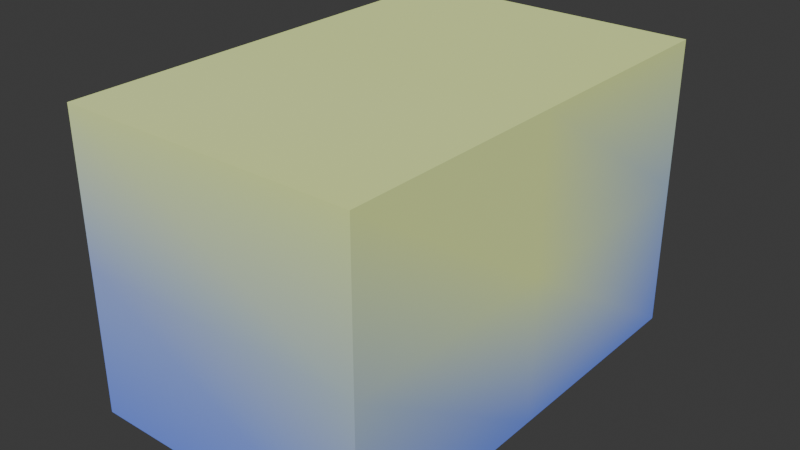 # Source: Environments_testing.blend  (saved by Blender 4.2.67; exported with 4.5.12 LTS)
import bpy
from mathutils import Matrix  # noqa: F401  (used for matrix-valued properties, if any)

bpy.ops.wm.read_factory_settings(use_empty=True)
scene = bpy.context.scene
scene.name = 'Scene'

# ---- collections
col_collection = bpy.data.collections.new('Collection'); scene.collection.children.link(col_collection)

# ---- materials (node trees are filled in below, after node groups)
mat_environment = bpy.data.materials.new('Environment')

# ---- material node trees
mat_environment.use_nodes = True; mat_environment.node_tree.nodes.clear()
_N = mat_environment.node_tree.nodes; _L = mat_environment.node_tree.links
n0 = _N.new('ShaderNodeBsdfPrincipled'); n0.name = 'Principled BSDF'; n0.location = (19, 208)
n0.inputs[2].default_value = 1.0
n1 = _N.new('ShaderNodeOutputMaterial'); n1.name = 'Material Output'; n1.location = (348, 301)
n2 = _N.new('ShaderNodeVertexColor'); n2.name = 'Color Attribute'; n2.location = (-205, 166)
_L.new(n0.outputs[0], n1.inputs[0])
_L.new(n2.outputs[0], n0.inputs[0])
n1.is_active_output = True

# ---- world
world_world = bpy.data.worlds.new('World'); scene.world = world_world
world_world.use_nodes = True; world_world.node_tree.nodes.clear()
_N = world_world.node_tree.nodes; _L = world_world.node_tree.links
n0 = _N.new('ShaderNodeOutputWorld'); n0.name = 'World Output'; n0.location = (300, 300)
n1 = _N.new('ShaderNodeBackground'); n1.name = 'Background'; n1.location = (10, 300)
n1.inputs[0].default_value = (0.05088, 0.05088, 0.05088, 1.0)
_L.new(n1.outputs[0], n0.inputs[0])
n0.is_active_output = True
world_world.color = (0.05088, 0.05088, 0.05088)
world_world.sun_shadow_jitter_overblur = 0.0

# ---- meshes
me_cube_001 = bpy.data.meshes.new('Cube.001')
me_cube_001.from_pydata([(-1.0, -1.0, -1.0), (-1.0, -1.0, 1.0), (-1.0, 1.0, -1.0), (-1.0, 1.0, 1.0), (1.0, -1.0, -1.0), (1.0, -1.0, 1.0), (1.0, 1.0, -1.0), (1.0, 1.0, 1.0), (-1.0, -1.0, 0.0), (-1.0, 1.0, 0.0), (1.0, 1.0, 0.0), (1.0, -1.0, 0.0), (-1.0, 0.0, -1.0), (-1.0, 0.0, 1.0), (1.0, 0.0, -1.0), (1.0, 0.0, 1.0), (1.0, 0.0, 0.0), (-1.0, 0.0, 0.0)], [], [(17, 13, 3, 9), (9, 3, 7, 10), (16, 15, 5, 11), (11, 5, 1, 8), (12, 14, 4, 0), (15, 13, 1, 5), (4, 11, 8, 0), (14, 16, 11, 4), (2, 9, 10, 6), (12, 17, 9, 2), (0, 8, 17, 12), (6, 10, 16, 14), (7, 3, 13, 15), (2, 6, 14, 12), (10, 7, 15, 16), (8, 1, 13, 17)])
_uv = me_cube_001.uv_layers.new(name='UVMap')
_uv.uv.foreach_set('vector', [0.5, 0.125, 0.625, 0.125, 0.625, 0.25, 0.5, 0.25, 0.5, 0.25, 0.625, 0.25, 0.625, 0.5, 0.5, 0.5, 0.5, 0.625, 0.625, 0.625, 0.625, 0.75, 0.5, 0.75, 0.5, 0.75, 0.625, 0.75, 0.625, 1.0, 0.5, 1.0, 0.125, 0.625, 0.375, 0.625, 0.375, 0.75, 0.125, 0.75, 0.625, 0.625, 0.875, 0.625, 0.875, 0.75, 0.625, 0.75, 0.375, 0.75, 0.5, 0.75, 0.5, 1.0, 0.375, 1.0, 0.375, 0.625, 0.5, 0.625, 0.5, 0.75, 0.375, 0.75, 0.375, 0.25, 0.5, 0.25, 0.5, 0.5, 0.375, 0.5, 0.375, 0.125, 0.5, 0.125, 0.5, 0.25, 0.375, 0.25, 0.375, 0.0, 0.5, 0.0, 0.5, 0.125, 0.375, 0.125, 0.375, 0.5, 0.5, 0.5, 0.5, 0.625, 0.375, 0.625, 0.625, 0.5, 0.875, 0.5, 0.875, 0.625, 0.625, 0.625, 0.125, 0.5, 0.375, 0.5, 0.375, 0.625, 0.125, 0.625, 0.5, 0.5, 0.625, 0.5, 0.625, 0.625, 0.5, 0.625, 0.5, 0.0, 0.625, 0.0, 0.625, 0.125, 0.5, 0.125])
_ca = me_cube_001.color_attributes.new('Attribute', 'BYTE_COLOR', 'CORNER')
_ca.data.foreach_set('color', [0.4233, 0.5583, 0.7454, 1.0, 0.855, 1.0, 0.3763, 1.0, 0.855, 1.0, 0.3763, 1.0, 0.2195, 0.3278, 1.0, 1.0, 0.2195, 0.3278, 1.0, 1.0, 0.855, 1.0, 0.3763, 1.0, 0.855, 1.0, 0.3763, 1.0, 0.4233, 0.5647, 0.7529, 1.0, 0.8388, 0.9823, 0.3916, 1.0, 0.855, 1.0, 0.3763, 1.0, 0.855, 1.0, 0.3763, 1.0, 0.4851, 0.6172, 0.6867, 1.0, 0.4851, 0.6172, 0.6867, 1.0, 0.855, 1.0, 0.3763, 1.0, 0.8632, 1.0, 0.4125, 1.0, 0.3467, 0.4621, 0.8796, 1.0, 0.1746, 0.2918, 1.0, 1.0, 0.1746, 0.2918, 1.0, 1.0, 0.1746, 0.2918, 1.0, 1.0, 0.1746, 0.2918, 1.0, 1.0, 0.855, 1.0, 0.3763, 1.0, 0.855, 1.0, 0.3763, 1.0, 0.8632, 1.0, 0.4125, 1.0, 0.855, 1.0, 0.3763, 1.0, 0.1746, 0.2918, 1.0, 1.0, 0.4851, 0.6172, 0.6867, 1.0, 0.3467, 0.4621, 0.8796, 1.0, 0.1746, 0.2918, 1.0, 1.0, 0.1746, 0.2918, 1.0, 1.0, 0.8388, 0.9823, 0.3916, 1.0, 0.4851, 0.6172, 0.6867, 1.0, 0.1746, 0.2918, 1.0, 1.0, 0.1746, 0.2918, 1.0, 1.0, 0.2195, 0.3278, 1.0, 1.0, 0.4233, 0.5647, 0.7529, 1.0, 0.1746, 0.2918, 1.0, 1.0, 0.1746, 0.2918, 1.0, 1.0, 0.4233, 0.5583, 0.7454, 1.0, 0.2195, 0.3278, 1.0, 1.0, 0.1746, 0.2918, 1.0, 1.0, 0.1746, 0.2918, 1.0, 1.0, 0.3467, 0.4621, 0.8796, 1.0, 0.4233, 0.5583, 0.7454, 1.0, 0.1746, 0.2918, 1.0, 1.0, 0.1746, 0.2918, 1.0, 1.0, 0.4233, 0.5647, 0.7529, 1.0, 0.8388, 0.9823, 0.3916, 1.0, 0.1746, 0.2918, 1.0, 1.0, 0.855, 1.0, 0.3763, 1.0, 0.855, 1.0, 0.3763, 1.0, 0.855, 1.0, 0.3763, 1.0, 0.855, 1.0, 0.3763, 1.0, 0.1746, 0.2918, 1.0, 1.0, 0.1746, 0.2918, 1.0, 1.0, 0.1746, 0.2918, 1.0, 1.0, 0.1746, 0.2918, 1.0, 1.0, 0.4233, 0.5647, 0.7529, 1.0, 0.855, 1.0, 0.3763, 1.0, 0.855, 1.0, 0.3763, 1.0, 0.8388, 0.9823, 0.3916, 1.0, 0.3467, 0.4621, 0.8796, 1.0, 0.8632, 1.0, 0.4125, 1.0, 0.855, 1.0, 0.3763, 1.0, 0.4233, 0.5583, 0.7454, 1.0])
me_cube_001.materials.append(mat_environment)
me_cube_001.use_paint_bone_selection = False
me_cube_001.use_paint_mask = True
me_cube_001.update()

# ---- objects
ob_cube = bpy.data.objects.new('Cube', me_cube_001)

# ---- transforms, parenting, visibility, modifiers, constraints
ob_cube.location = (0.0, 0.0, 2.081)
ob_cube.scale = (2.203, 3.375, 2.203)

# ---- collection membership
col_collection.objects.link(ob_cube)

# ---- scene / render settings (as saved in the file)
scene.frame_start = 1; scene.frame_end = 250; scene.frame_set(9)
scene.render.engine = 'BLENDER_EEVEE_NEXT'
bpy.context.view_layer.update()

# ---- added for rendering (the .blend has no active camera and no usable light): camera, sun
cam_auto = bpy.data.cameras.new('AutoCamera')
cam_auto.lens = 50.0
cam_auto.sensor_width = 36.0
cam_auto.clip_end = 1000.0
ob_auto_camera = bpy.data.objects.new('AutoCamera', cam_auto)
scene.collection.objects.link(ob_auto_camera)
ob_auto_camera.location = (8.49975, -10.1997, 8.88041)
ob_auto_camera.rotation_euler = (1.09748, -7.21219e-08, 0.694738)
scene.camera = ob_auto_camera
light_auto_sun = bpy.data.lights.new('AutoSun', 'SUN')
light_auto_sun.energy = 3.0
light_auto_sun.angle = 0.0523599
ob_auto_sun = bpy.data.objects.new('AutoSun', light_auto_sun)
scene.collection.objects.link(ob_auto_sun)
ob_auto_sun.rotation_euler = (0.872665, 0.174533, 0.523599)
bpy.context.view_layer.update()
